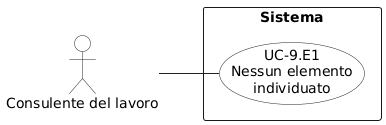

The diagram above was rendered by PlantUML. Its source (embedded in the PNG):
@startuml
left to right direction
skinparam shadowing false
skinparam backgroundColor white
skinparam packageStyle rectangle
skinparam linetype polyline

skinparam usecase {
  BorderColor #222222
  BackgroundColor white
  ArrowColor #222222
}

skinparam actor {
  BorderColor #222222
  BackgroundColor white
  ArrowColor #222222
}

actor "Consulente del lavoro" as CL

rectangle "Sistema" {
  usecase "UC-9.E1\nNessun elemento\nindividuato" as UC9E1
}

CL -- UC9E1
@enduml